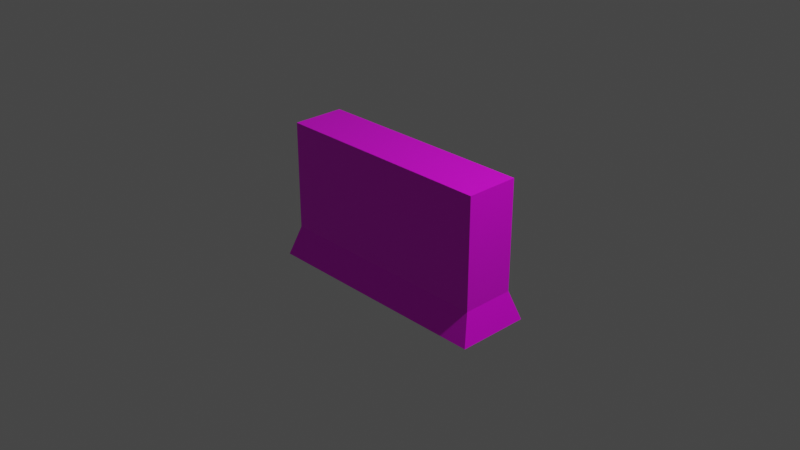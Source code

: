 # Source: Barier.blend  (saved by Blender 2.80.75; exported with 4.5.12 LTS)
import bpy
from mathutils import Matrix  # noqa: F401  (used for matrix-valued properties, if any)

bpy.ops.wm.read_factory_settings(use_empty=True)
scene = bpy.context.scene
scene.name = 'Scene'

# ---- collections
col_collection = bpy.data.collections.new('Collection'); scene.collection.children.link(col_collection)

# ---- images (referenced by path relative to the original .blend; pixels are not part of the script)
import os
ASSET_DIR = os.environ.get("B2B_ASSET_DIR", "")  # directory of the original .blend (textures are referenced by path, not embedded)
HERE = os.path.dirname(os.path.abspath(__file__))  # packed textures are extracted next to this script under _unpacked/

def load_image(name, relpath, width, height, colorspace="sRGB"):
    """Load a texture the original file referenced (path relative to the .blend, or extracted next to this script)."""
    p = next((c for c in (os.path.join(HERE, relpath), os.path.join(ASSET_DIR, relpath)) if relpath and os.path.exists(c)), "")
    if p:
        img = bpy.data.images.load(p, check_existing=True)
        img.name = name
    else:  # same state as the original file: an image datablock whose file is absent (Cycles renders it pink)
        img = bpy.data.images.new(name, width, height)
        img.source = "FILE"
        img.filepath = "//" + (relpath or name)
    img.colorspace_settings.name = colorspace
    return img
img_material_base_color = load_image('Material Base Color', 'Barier_Texturepng.png', 1024, 1024, 'sRGB')

# ---- materials (node trees are filled in below, after node groups)
mat_material = bpy.data.materials.new('Material')
mat_material.alpha_threshold = 0.0
mat_material.use_transparent_shadow = False
mat_material.line_color = (0.0, 0.0, 0.0, 1.0)

# ---- material node trees
mat_material.use_nodes = True; mat_material.node_tree.nodes.clear()
_N = mat_material.node_tree.nodes; _L = mat_material.node_tree.links
n0 = _N.new('ShaderNodeOutputMaterial'); n0.name = 'Material Output'; n0.location = (300, 300)
n1 = _N.new('ShaderNodeBsdfPrincipled'); n1.name = 'Principled BSDF'; n1.location = (10, 300)
n1.distribution = 'GGX'
n1.subsurface_method = 'BURLEY'
n1.inputs[2].default_value = 0.4
n1.inputs[3].default_value = 1.45
n1.inputs[27].default_value = (0.0, 0.0, 0.0, 1.0)
n1.inputs[28].default_value = 1.0
n2 = _N.new('ShaderNodeTexImage'); n2.name = 'Image Texture'; n2.location = (-280, 280)
n2.image = img_material_base_color
_L.new(n1.outputs[0], n0.inputs[0])
_L.new(n2.outputs[0], n1.inputs[0])
n0.is_active_output = True

# ---- world
world_world = bpy.data.worlds.new('World'); scene.world = world_world
world_world.use_nodes = True; world_world.node_tree.nodes.clear()
_N = world_world.node_tree.nodes; _L = world_world.node_tree.links
n0 = _N.new('ShaderNodeOutputWorld'); n0.name = 'World Output'; n0.location = (300, 300)
n1 = _N.new('ShaderNodeBackground'); n1.name = 'Background'; n1.location = (10, 300)
n1.inputs[0].default_value = (0.05088, 0.05088, 0.05088, 1.0)
_L.new(n1.outputs[0], n0.inputs[0])
n0.is_active_output = True
world_world.color = (0.05088, 0.05088, 0.05088)
world_world.use_sun_shadow = False
world_world.sun_shadow_jitter_overblur = 0.0

# ---- cameras
cam_camera = bpy.data.cameras.new('Camera')
cam_camera.clip_end = 100.0
cam_camera.ortho_scale = 7.314

# ---- lights
light_light = bpy.data.lights.new('Light', 'POINT')
light_light.transmission_factor = 0.0
light_light.energy = 1000.0
light_light.shadow_soft_size = 0.1
light_light.shadow_maximum_resolution = 0.006
light_light.use_absolute_resolution = True

# ---- meshes
me_cube = bpy.data.meshes.new('Cube')
me_cube.from_pydata([(1.0, 1.0, 1.0), (1.069, 1.382, -1.0), (1.0, -1.0, 1.0), (1.069, -1.382, -1.0), (-1.0, 1.0, 1.0), (-1.069, 1.382, -1.0), (-1.0, -1.0, 1.0), (-1.069, -1.382, -1.0), (1.0, 1.0, -0.5741), (-1.0, -1.0, -0.5741), (1.0, -1.0, -0.5741), (-1.0, 1.0, -0.5741), (0.5793, 1.0, -0.5741), (0.9981, 1.0, 1.0), (0.6785, 1.0, 1.0), (0.2347, 1.0, -0.5741), (0.2499, 1.0, 1.0), (-0.2566, 1.0, -0.5741), (-0.05047, 1.0, 1.0), (-0.6155, 1.0, -0.5741), (-0.496, 1.0, 1.0), (-1.0, 1.0, -0.2506), (-1.0, 1.0, 0.6309), (-0.8229, 1.0, 1.0), (-1.0, -1.0, 0.9958), (-0.6801, -1.0, -0.5741), (-0.7229, -1.0, 1.0), (-0.3583, -1.0, -0.5741), (-0.3691, -1.0, 1.0), (0.04492, -1.0, -0.5741), (-0.1147, -1.0, 1.0), (0.3348, -1.0, -0.5741), (0.7476, -1.0, -0.5741), (0.2236, -1.0, 1.0), (1.0, -1.0, -0.434), (0.4519, -1.0, 1.0), (0.8204, -1.0, 1.0), (1.0, -1.0, 0.5925)], [], [(0, 13, 14, 16, 18, 20, 23, 4, 6, 26, 28, 30, 33, 35, 36, 2), (10, 34, 35, 33, 32), (9, 24, 6, 4, 22, 21, 11), (5, 1, 3, 7), (8, 0, 2, 37, 34, 10), (11, 21, 20, 18, 19), (5, 11, 19, 17, 15, 12, 8, 1), (1, 8, 10, 3), (7, 9, 11, 5), (3, 10, 32, 31, 29, 27, 25, 9, 7), (12, 13, 0, 8), (15, 14, 13, 12), (17, 16, 14, 15), (19, 18, 16, 17), (20, 21, 22, 23), (23, 22, 4), (25, 24, 9), (27, 26, 6, 24, 25), (29, 28, 26, 27), (31, 30, 28, 29), (32, 33, 30, 31), (35, 34, 37, 36), (36, 37, 2)])
_uv = me_cube.uv_layers.new(name='UVMap')
_uv.uv.foreach_set('vector', [0.625, 1.0, 0.6248, 1.0, 0.5848, 1.0, 0.5312, 1.0, 0.4937, 1.0, 0.438, 1.0, 0.3971, 1.0, 0.375, 1.0, 0.375, 0.75, 0.4096, 0.75, 0.4539, 0.75, 0.4857, 0.75, 0.528, 0.75, 0.5565, 0.75, 0.6025, 0.75, 0.625, 0.75, 0.2202, 0.9434, 0.2027, 0.9434, 0.02344, 0.8748, 0.02344, 0.8463, 0.2202, 0.9118, 0.5718, 0.5, 0.3755, 0.5, 0.375, 0.5, 0.375, 0.25, 0.4211, 0.25, 0.5313, 0.25, 0.5718, 0.25, 0.625, 0.25, 0.375, 0.25, 0.375, 0.0, 0.625, 0.0, 0.8218, 0.5, 0.625, 0.5, 0.625, 0.25, 0.6759, 0.25, 0.8042, 0.25, 0.8218, 0.25, 0.3218, 0.5, 0.2813, 0.5, 0.125, 0.437, 0.125, 0.3813, 0.3218, 0.4519, 0.375, 0.5, 0.3218, 0.5, 0.3218, 0.4519, 0.3218, 0.4071, 0.3218, 0.3457, 0.3218, 0.3026, 0.3218, 0.25, 0.375, 0.25, 0.875, 0.5, 0.8218, 0.5, 0.8218, 0.25, 0.875, 0.25, 0.625, 0.5, 0.5718, 0.5, 0.5718, 0.25, 0.625, 0.25, 0.625, 0.75, 0.5718, 0.75, 0.5718, 0.7185, 0.5718, 0.6668, 0.5718, 0.6306, 0.5718, 0.5802, 0.5718, 0.54, 0.5718, 0.5, 0.625, 0.5, 0.3218, 0.3026, 0.125, 0.2502, 0.125, 0.25, 0.3218, 0.25, 0.2261, 0.789, 0.0293, 0.7336, 0.0293, 0.6936, 0.2261, 0.7459, 0.3218, 0.4071, 0.125, 0.3438, 0.125, 0.2902, 0.3218, 0.3457, 0.2261, 0.8953, 0.0293, 0.8247, 0.0293, 0.7871, 0.2261, 0.8504, 0.0293, 0.8804, 0.1856, 0.9434, 0.07543, 0.9434, 0.0293, 0.9212, 0.125, 0.4779, 0.1711, 0.5, 0.125, 0.5, 0.5718, 0.54, 0.3755, 0.5, 0.5718, 0.5, 0.2202, 0.7736, 0.02344, 0.728, 0.02344, 0.6934, 0.02396, 0.6934, 0.2202, 0.7333, 0.5718, 0.6306, 0.375, 0.5789, 0.375, 0.5346, 0.5718, 0.5802, 0.2202, 0.8602, 0.02344, 0.804, 0.02344, 0.7722, 0.2202, 0.824, 0.5718, 0.7185, 0.375, 0.653, 0.375, 0.6107, 0.5718, 0.6668, 0.375, 0.6815, 0.5542, 0.75, 0.4259, 0.75, 0.375, 0.7275, 0.02344, 0.9209, 0.07438, 0.9434, 0.02344, 0.9434])
me_cube.materials.append(mat_material)
me_cube.use_remesh_preserve_volume = False
me_cube.use_remesh_preserve_attributes = False
me_cube.use_mirror_vertex_groups = False
me_cube.update()

# ---- objects
ob_cube = bpy.data.objects.new('Cube', me_cube)
ob_light = bpy.data.objects.new('Light', light_light)
ob_camera = bpy.data.objects.new('Camera', cam_camera)

# ---- transforms, parenting, visibility, modifiers, constraints
ob_cube.location = (0.0, 0.0, 0.0)
ob_cube.scale = (1.243, 0.2907, 0.7658)
ob_cube.lock_rotations_4d = False
ob_cube.empty_display_type = 'ARROWS'
ob_cube.lineart.crease_threshold = 0.0
ob_light.location = (4.076, 1.005, 5.904)
ob_light.rotation_euler = (0.6503, 0.05522, 1.866)
ob_light.lock_rotations_4d = False
ob_light.empty_display_type = 'ARROWS'
ob_light.color = (0.0, 0.0, 0.0, 0.0)
ob_light.lineart.crease_threshold = 0.0
ob_camera.location = (7.359, -6.926, 4.958)
ob_camera.rotation_euler = (1.109, 0.0, 0.8149)
ob_camera.lock_rotations_4d = False
ob_camera.empty_display_type = 'ARROWS'
ob_camera.color = (0.0, 0.0, 0.0, 0.0)
ob_camera.display_type = 'WIRE'
ob_camera.lineart.crease_threshold = 0.0

# ---- collection membership
col_collection.objects.link(ob_cube)
col_collection.objects.link(ob_light)
col_collection.objects.link(ob_camera)

# ---- scene / render settings (as saved in the file)
scene.camera = ob_camera
scene.frame_start = 1; scene.frame_end = 250; scene.frame_set(1)
scene.render.engine = 'BLENDER_EEVEE_NEXT'
scene.cycles.use_denoising = False
scene.cycles.samples = 128
scene.cycles.sampling_pattern = 'TABULATED_SOBOL'
scene.cycles.use_adaptive_sampling = False
scene.cycles.use_light_tree = False
scene.view_settings.view_transform = 'Filmic'
bpy.context.view_layer.update()
